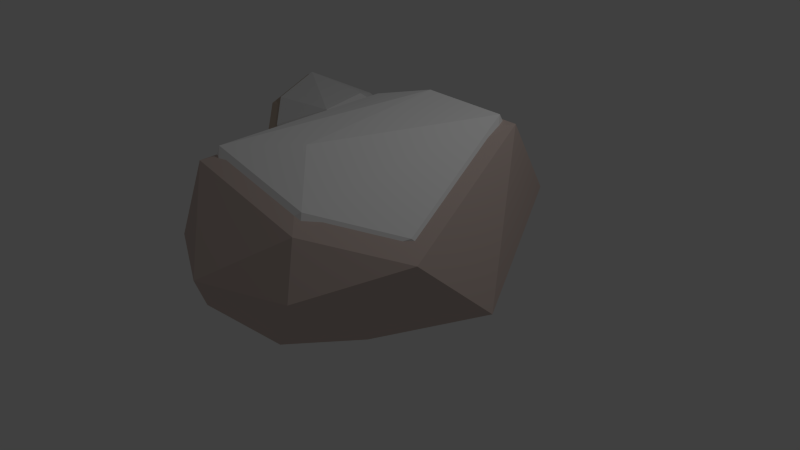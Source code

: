 # Source: rock1-snow.blend  (saved by Blender 2.74.0; exported with 4.5.12 LTS)
import bpy
from mathutils import Matrix  # noqa: F401  (used for matrix-valued properties, if any)

bpy.ops.wm.read_factory_settings(use_empty=True)
scene = bpy.context.scene
scene.name = 'Scene'

# ---- collections
col_collection_1 = bpy.data.collections.new('Collection 1'); scene.collection.children.link(col_collection_1)

# ---- materials (node trees are filled in below, after node groups)
mat_material = bpy.data.materials.new('Material')
mat_material.alpha_threshold = 0.0
mat_material.use_transparent_shadow = False
mat_material.diffuse_color = (1.0, 1.0, 1.0, 1.0)
mat_material.roughness = 0.5
mat_material.specular_intensity = 0.0
mat_material_003 = bpy.data.materials.new('Material.003')
mat_material_003.alpha_threshold = 0.0
mat_material_003.use_transparent_shadow = False
mat_material_003.diffuse_color = (0.5705, 0.5143, 0.3312, 1.0)
mat_material_003.roughness = 0.5
mat_material_003.specular_intensity = 0.0
mat_material_001 = bpy.data.materials.new('Material.001')
mat_material_001.alpha_threshold = 0.0
mat_material_001.use_transparent_shadow = False
mat_material_001.diffuse_color = (0.5815, 0.4739, 0.3869, 1.0)
mat_material_001.roughness = 0.5
mat_material_001.specular_intensity = 0.0
mat_material_002 = bpy.data.materials.new('Material.002')
mat_material_002.alpha_threshold = 0.0
mat_material_002.use_transparent_shadow = False
mat_material_002.diffuse_color = (0.6383, 0.5196, 0.4715, 1.0)
mat_material_002.roughness = 0.5
mat_material_002.specular_intensity = 0.0

# ---- material node trees

# ---- world
world_world = bpy.data.worlds.new('World'); scene.world = world_world
world_world.color = (0.05088, 0.05088, 0.05088)
world_world.use_sun_shadow = False
world_world.sun_shadow_jitter_overblur = 0.0
world_world.cycles.sampling_method = 'MANUAL'
world_world.cycles.sample_map_resolution = 256

# ---- cameras
cam_camera = bpy.data.cameras.new('Camera')
cam_camera.clip_end = 100.0
cam_camera.lens = 35.0
cam_camera.sensor_width = 32.0
cam_camera.sensor_height = 18.0
cam_camera.ortho_scale = 7.314
cam_camera.dof.focus_distance = 0.0
cam_camera.dof.aperture_fstop = 128.0

# ---- lights
light_lamp = bpy.data.lights.new('Lamp', 'POINT')
light_lamp.transmission_factor = 0.0
light_lamp.cutoff_distance = 30.0
light_lamp.energy = 100.0
light_lamp.shadow_buffer_clip_start = 1.001
light_lamp.shadow_soft_size = 0.1
light_lamp.shadow_maximum_resolution = 0.006
light_lamp.use_absolute_resolution = True
light_lamp.cycles.use_multiple_importance_sampling = False

# ---- meshes
me_icosphere_005 = bpy.data.meshes.new('Icosphere.005')
me_icosphere_005.from_pydata([(0.0, 0.0, -1.0), (0.4337, -0.7914, -0.4737), (-0.2764, -0.8506, -0.4462), (-0.9902, 0.1939, -0.1771), (-0.2764, 0.8506, -0.4472), (-0.9653, -0.2644, 0.4511), (-0.7236, 0.5257, 0.4472), (0.974, -0.3281, 0.1823), (0.05822, 0.4062, 0.9903), (-0.1625, -0.5, -0.8507), (0.4445, -0.309, -0.8507), (0.4445, 0.309, -0.8507), (-0.5257, 0.0, -0.8507), (-0.6882, -0.5, -0.4667), (-0.1625, 0.5, -0.8507), (-0.6882, 0.5, -0.5257), (0.4382, 0.7893, -0.4731), (1.128, 0.04118, -0.4862), (0.0, -1.0, 0.05901), (0.5878, -0.809, 0.0), (-0.5878, -0.809, 0.07634), (-0.5878, 0.809, 0.0), (0.5878, 0.809, 0.03617), (0.05903, 1.005, 0.191), (0.5277, -0.7328, 0.5116), (-0.2629, 0.809, 0.5257), (0.1625, -0.5, 0.8911), (0.6961, 0.4932, 0.8802), (-0.2804, -0.7988, 0.8837), (-0.4253, 0.309, 0.8507)], [], [(0, 10, 9), (1, 10, 17), (0, 9, 12), (0, 12, 14), (0, 14, 11), (1, 17, 7), (2, 1, 18), (3, 13, 5), (4, 15, 21), (1, 7, 19), (2, 18, 20), (4, 21, 23), (16, 22, 17), (6, 5, 29), (23, 25, 8), (27, 23, 8), (8, 25, 29), (25, 6, 29), (29, 28, 8), (29, 5, 28), (28, 26, 8), (28, 24, 26), (26, 27, 8), (26, 24, 27), (24, 7, 27), (17, 27, 7), (17, 22, 27), (22, 23, 27), (23, 21, 25), (21, 6, 25), (3, 5, 6), (20, 28, 5), (20, 18, 28), (18, 24, 28), (19, 7, 24), (22, 16, 23), (16, 4, 23), (21, 3, 6), (21, 15, 3), (5, 13, 20), (13, 2, 20), (18, 19, 24), (18, 1, 19), (11, 14, 16), (14, 4, 16), (14, 15, 4), (14, 12, 15), (12, 3, 15), (12, 13, 3), (12, 9, 13), (9, 2, 13), (17, 11, 16), (17, 10, 11), (10, 0, 11), (9, 1, 2), (9, 10, 1)])
me_icosphere_005.materials.append(mat_material)
me_icosphere_005.use_remesh_preserve_volume = False
me_icosphere_005.use_remesh_preserve_attributes = False
me_icosphere_005.use_mirror_vertex_groups = False
me_icosphere_005.update()
me_icosphere_004 = bpy.data.meshes.new('Icosphere.004')
me_icosphere_004.from_pydata([(0.4337, -0.7914, -0.4737), (-0.505, -0.7595, -0.4621), (-0.9902, 0.1939, -0.1771), (-0.9653, -0.2644, 0.4511), (-0.5312, 0.7372, 0.4815), (0.974, -0.3281, 0.1823), (-0.08513, 0.3912, 0.9887), (0.06069, -0.4348, -0.9446), (0.4445, 0.309, -0.8507), (-0.08884, 0.2733, -0.9939), (-0.6886, 0.2573, -0.7387), (0.4382, 0.7893, -0.4731), (1.128, 0.04118, -0.4862), (0.3114, -0.9918, 0.06624), (-0.5878, -0.809, 0.07634), (-0.4669, 0.8923, -0.2375), (0.5878, 0.809, 0.03617), (0.05903, 1.005, 0.191), (0.5277, -0.7328, 0.5116), (0.6961, 0.4932, 0.8802), (-0.2238, -0.8059, 0.9006)], [], [(0, 7, 12), (9, 7, 10), (0, 12, 5), (1, 0, 13), (2, 1, 3), (0, 5, 13), (1, 13, 14), (11, 16, 12), (4, 3, 6), (17, 4, 6), (19, 17, 6), (6, 3, 20), (20, 19, 6), (20, 18, 19), (18, 5, 19), (12, 19, 5), (12, 16, 19), (16, 17, 19), (17, 15, 4), (2, 3, 4), (14, 20, 3), (14, 13, 20), (13, 18, 20), (13, 5, 18), (16, 11, 17), (11, 15, 17), (15, 2, 4), (15, 10, 2), (3, 1, 14), (8, 9, 11), (9, 15, 11), (9, 10, 15), (10, 1, 2), (10, 7, 1), (12, 8, 11), (12, 7, 8), (7, 9, 8), (7, 0, 1)])
me_icosphere_004.materials.append(mat_material)
me_icosphere_004.use_remesh_preserve_volume = False
me_icosphere_004.use_remesh_preserve_attributes = False
me_icosphere_004.use_mirror_vertex_groups = False
me_icosphere_004.update()
me_icosphere_003 = bpy.data.meshes.new('Icosphere.003')
me_icosphere_003.from_pydata([(0.4337, -0.7914, -0.4737), (-0.505, -0.7595, -0.4621), (-0.9902, 0.1939, -0.1771), (-0.9653, -0.2644, 0.4511), (-0.5312, 0.7372, 0.4815), (0.974, -0.3281, 0.1823), (-0.08513, 0.3912, 0.9887), (0.06069, -0.4348, -0.9446), (0.05937, 0.3251, -0.9949), (-0.6886, 0.2573, -0.7387), (1.128, 0.04118, -0.4862), (0.3114, -0.9918, 0.06624), (-0.5878, -0.809, 0.07634), (-0.4669, 0.8923, -0.2375), (0.4804, 0.852, -0.3405), (0.05903, 1.005, 0.191), (0.5277, -0.7328, 0.5116), (0.6961, 0.4932, 0.8802), (-0.2238, -0.8059, 0.9006)], [], [(0, 7, 10), (8, 7, 9), (0, 10, 5), (1, 0, 11), (2, 1, 3), (0, 5, 11), (1, 11, 12), (4, 3, 6), (15, 4, 6), (17, 15, 6), (6, 3, 18), (18, 17, 6), (18, 16, 17), (16, 5, 17), (10, 17, 5), (10, 14, 17), (14, 15, 17), (15, 13, 4), (2, 3, 4), (12, 18, 3), (12, 11, 18), (11, 16, 18), (11, 5, 16), (14, 13, 15), (13, 2, 4), (13, 9, 2), (3, 1, 12), (8, 13, 14), (8, 9, 13), (9, 1, 2), (9, 7, 1), (10, 8, 14), (10, 7, 8), (7, 0, 1)])
me_icosphere_003.materials.append(mat_material)
me_icosphere_003.use_remesh_preserve_volume = False
me_icosphere_003.use_remesh_preserve_attributes = False
me_icosphere_003.use_mirror_vertex_groups = False
me_icosphere_003.update()
me_icosphere_002 = bpy.data.meshes.new('Icosphere.002')
me_icosphere_002.from_pydata([(0.4337, -0.7914, -0.4737), (-0.505, -0.7595, -0.4621), (-0.9902, 0.1939, -0.1771), (-0.9653, -0.2644, 0.4511), (-0.5312, 0.7372, 0.4815), (0.974, -0.3281, 0.1823), (-0.08513, 0.3912, 0.9887), (0.06069, -0.4348, -0.9446), (0.05937, 0.3251, -0.9949), (-0.6886, 0.2573, -0.7387), (1.128, 0.04118, -0.4862), (0.3114, -0.9918, 0.06624), (-0.5878, -0.809, 0.07634), (-0.4669, 0.8923, -0.2375), (0.4804, 0.852, -0.3405), (0.05903, 1.005, 0.191), (0.5277, -0.7328, 0.5116), (0.6961, 0.4932, 0.8802), (-0.2238, -0.8059, 0.9006)], [], [(0, 7, 10), (8, 7, 9), (0, 10, 5), (1, 0, 11), (2, 1, 3), (0, 5, 11), (1, 11, 12), (4, 3, 6), (15, 4, 6), (17, 15, 6), (6, 3, 18), (18, 17, 6), (18, 16, 17), (16, 5, 17), (10, 17, 5), (10, 14, 17), (14, 15, 17), (15, 13, 4), (2, 3, 4), (12, 18, 3), (12, 11, 18), (11, 16, 18), (11, 5, 16), (14, 13, 15), (13, 2, 4), (13, 9, 2), (3, 1, 12), (8, 13, 14), (8, 9, 13), (9, 1, 2), (9, 7, 1), (10, 8, 14), (10, 7, 8), (7, 0, 1)])
me_icosphere_002.materials.append(mat_material_003)
me_icosphere_002.use_remesh_preserve_volume = False
me_icosphere_002.use_remesh_preserve_attributes = False
me_icosphere_002.use_mirror_vertex_groups = False
me_icosphere_002.update()
me_icosphere_001 = bpy.data.meshes.new('Icosphere.001')
me_icosphere_001.from_pydata([(0.4337, -0.7914, -0.4737), (-0.505, -0.7595, -0.4621), (-0.9902, 0.1939, -0.1771), (-0.9653, -0.2644, 0.4511), (-0.5312, 0.7372, 0.4815), (0.974, -0.3281, 0.1823), (-0.08513, 0.3912, 0.9887), (0.06069, -0.4348, -0.9446), (0.4445, 0.309, -0.8507), (-0.08884, 0.2733, -0.9939), (-0.6886, 0.2573, -0.7387), (0.4382, 0.7893, -0.4731), (1.128, 0.04118, -0.4862), (0.3114, -0.9918, 0.06624), (-0.5878, -0.809, 0.07634), (-0.4669, 0.8923, -0.2375), (0.5878, 0.809, 0.03617), (0.05903, 1.005, 0.191), (0.5277, -0.7328, 0.5116), (0.6961, 0.4932, 0.8802), (-0.2238, -0.8059, 0.9006)], [], [(0, 7, 12), (9, 7, 10), (0, 12, 5), (1, 0, 13), (2, 1, 3), (0, 5, 13), (1, 13, 14), (11, 16, 12), (4, 3, 6), (17, 4, 6), (19, 17, 6), (6, 3, 20), (20, 19, 6), (20, 18, 19), (18, 5, 19), (12, 19, 5), (12, 16, 19), (16, 17, 19), (17, 15, 4), (2, 3, 4), (14, 20, 3), (14, 13, 20), (13, 18, 20), (13, 5, 18), (16, 11, 17), (11, 15, 17), (15, 2, 4), (15, 10, 2), (3, 1, 14), (8, 9, 11), (9, 15, 11), (9, 10, 15), (10, 1, 2), (10, 7, 1), (12, 8, 11), (12, 7, 8), (7, 9, 8), (7, 0, 1)])
me_icosphere_001.materials.append(mat_material_001)
me_icosphere_001.use_remesh_preserve_volume = False
me_icosphere_001.use_remesh_preserve_attributes = False
me_icosphere_001.use_mirror_vertex_groups = False
me_icosphere_001.update()
me_icosphere = bpy.data.meshes.new('Icosphere')
me_icosphere.from_pydata([(0.0, 0.0, -1.0), (0.4337, -0.7914, -0.4737), (-0.2764, -0.8506, -0.4462), (-0.9902, 0.1939, -0.1771), (-0.2764, 0.8506, -0.4472), (-0.9653, -0.2644, 0.4511), (-0.7236, 0.5257, 0.4472), (0.974, -0.3281, 0.1823), (0.05822, 0.4062, 0.9903), (-0.1625, -0.5, -0.8507), (0.4445, -0.309, -0.8507), (0.4445, 0.309, -0.8507), (-0.5257, 0.0, -0.8507), (-0.6882, -0.5, -0.4667), (-0.1625, 0.5, -0.8507), (-0.6882, 0.5, -0.5257), (0.4382, 0.7893, -0.4731), (1.128, 0.04118, -0.4862), (0.0, -1.0, 0.05901), (0.5878, -0.809, 0.0), (-0.5878, -0.809, 0.07634), (-0.5878, 0.809, 0.0), (0.5878, 0.809, 0.03617), (0.05903, 1.005, 0.191), (0.5277, -0.7328, 0.5116), (-0.2629, 0.809, 0.5257), (0.1625, -0.5, 0.8911), (0.6961, 0.4932, 0.8802), (-0.2804, -0.7988, 0.8837), (-0.4253, 0.309, 0.8507)], [], [(0, 10, 9), (1, 10, 17), (0, 9, 12), (0, 12, 14), (0, 14, 11), (1, 17, 7), (2, 1, 18), (3, 13, 5), (4, 15, 21), (1, 7, 19), (2, 18, 20), (4, 21, 23), (16, 22, 17), (6, 5, 29), (23, 25, 8), (27, 23, 8), (8, 25, 29), (25, 6, 29), (29, 28, 8), (29, 5, 28), (28, 26, 8), (28, 24, 26), (26, 27, 8), (26, 24, 27), (24, 7, 27), (17, 27, 7), (17, 22, 27), (22, 23, 27), (23, 21, 25), (21, 6, 25), (3, 5, 6), (20, 28, 5), (20, 18, 28), (18, 24, 28), (19, 7, 24), (22, 16, 23), (16, 4, 23), (21, 3, 6), (21, 15, 3), (5, 13, 20), (13, 2, 20), (18, 19, 24), (18, 1, 19), (11, 14, 16), (14, 4, 16), (14, 15, 4), (14, 12, 15), (12, 3, 15), (12, 13, 3), (12, 9, 13), (9, 2, 13), (17, 11, 16), (17, 10, 11), (10, 0, 11), (9, 1, 2), (9, 10, 1)])
me_icosphere.materials.append(mat_material_002)
me_icosphere.use_remesh_preserve_volume = False
me_icosphere.use_remesh_preserve_attributes = False
me_icosphere.use_mirror_vertex_groups = False
me_icosphere.update()

# ---- objects
ob_icosphere_005 = bpy.data.objects.new('Icosphere.005', me_icosphere_005)
ob_icosphere_004 = bpy.data.objects.new('Icosphere.004', me_icosphere_004)
ob_icosphere_003 = bpy.data.objects.new('Icosphere.003', me_icosphere_003)
ob_icosphere_002 = bpy.data.objects.new('Icosphere.002', me_icosphere_002)
ob_icosphere_001 = bpy.data.objects.new('Icosphere.001', me_icosphere_001)
ob_icosphere = bpy.data.objects.new('Icosphere', me_icosphere)
ob_lamp = bpy.data.objects.new('Lamp', light_lamp)
ob_camera = bpy.data.objects.new('Camera', cam_camera)

# ---- transforms, parenting, visibility, modifiers, constraints
ob_icosphere_005.location = (0.0, 0.0, 0.8225)
ob_icosphere_005.scale = (1.523, 2.286, 1.192)
ob_icosphere_005.lineart.crease_threshold = 0.0
ob_icosphere_004.location = (-2.681, 1.684, 0.5886)
ob_icosphere_004.rotation_euler = (0.0, -0.0, -1.685)
ob_icosphere_004.scale = (0.8824, 1.324, 0.6902)
ob_icosphere_004.lineart.crease_threshold = 0.0
ob_icosphere_003.location = (-2.041, 0.2593, 0.3071)
ob_icosphere_003.rotation_euler = (0.0, -0.0, -1.685)
ob_icosphere_003.scale = (0.3395, 0.5095, 0.2656)
ob_icosphere_003.lineart.crease_threshold = 0.0
ob_icosphere_002.location = (-2.041, 0.2593, 0.2156)
ob_icosphere_002.rotation_euler = (0.0, -0.0, -1.685)
ob_icosphere_002.scale = (0.392, 0.5881, 0.3066)
ob_icosphere_002.lineart.crease_threshold = 0.0
ob_icosphere_001.location = (-2.681, 1.684, 0.4056)
ob_icosphere_001.rotation_euler = (0.0, -0.0, -1.685)
ob_icosphere_001.scale = (1.025, 1.538, 0.8015)
ob_icosphere_001.lineart.crease_threshold = 0.0
ob_icosphere.location = (0.0, 0.0, 0.5674)
ob_icosphere.scale = (1.714, 2.572, 1.341)
ob_icosphere.lineart.crease_threshold = 0.0
ob_lamp.location = (4.076, 1.005, 5.904)
ob_lamp.rotation_euler = (0.6503, 0.05522, 1.866)
ob_lamp.lock_rotations_4d = False
ob_lamp.empty_display_type = 'ARROWS'
ob_lamp.color = (0.0, 0.0, 0.0, 0.0)
ob_lamp.lineart.crease_threshold = 0.0
ob_camera.location = (7.481, -6.508, 5.344)
ob_camera.rotation_euler = (1.109, 0.01082, 0.8149)
ob_camera.lock_rotations_4d = False
ob_camera.empty_display_type = 'ARROWS'
ob_camera.color = (0.0, 0.0, 0.0, 0.0)
ob_camera.display_type = 'WIRE'
ob_camera.lineart.crease_threshold = 0.0

# ---- collection membership
col_collection_1.objects.link(ob_icosphere_005)
col_collection_1.objects.link(ob_icosphere_004)
col_collection_1.objects.link(ob_icosphere_003)
col_collection_1.objects.link(ob_icosphere_002)
col_collection_1.objects.link(ob_icosphere_001)
col_collection_1.objects.link(ob_icosphere)
col_collection_1.objects.link(ob_lamp)
col_collection_1.objects.link(ob_camera)

# ---- scene / render settings (as saved in the file)
scene.camera = ob_camera
scene.frame_start = 1; scene.frame_end = 250; scene.frame_set(1)
scene.render.engine = 'BLENDER_EEVEE_NEXT'
scene.render.resolution_percentage = 50
scene.render.dither_intensity = 0.0
scene.cycles.use_denoising = False
scene.cycles.samples = 10
scene.cycles.sampling_pattern = 'TABULATED_SOBOL'
scene.cycles.light_sampling_threshold = 0.0
scene.cycles.use_adaptive_sampling = False
scene.cycles.use_light_tree = False
scene.cycles.blur_glossy = 0.0
scene.cycles.pixel_filter_type = 'GAUSSIAN'
scene.cycles.sample_clamp_indirect = 0.0
scene.view_settings.view_transform = 'Standard'
bpy.context.view_layer.update()
